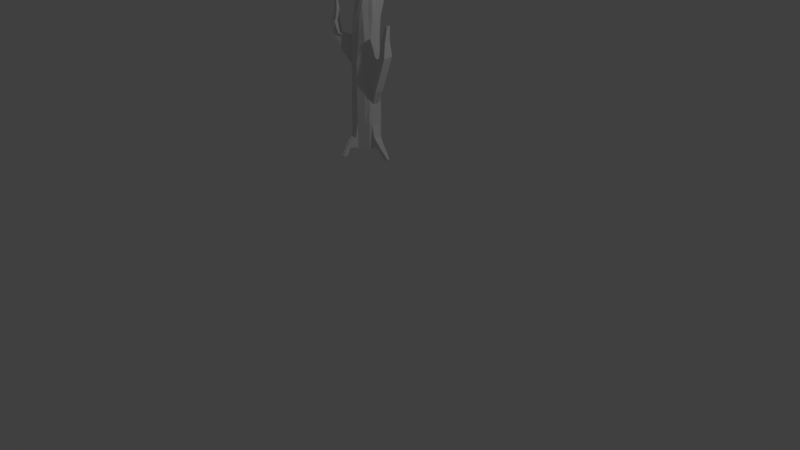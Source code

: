 # Source: Tree.blend  (saved by Blender 2.78.0; exported with 4.5.12 LTS)
import bpy
from mathutils import Matrix  # noqa: F401  (used for matrix-valued properties, if any)

bpy.ops.wm.read_factory_settings(use_empty=True)
scene = bpy.context.scene
scene.name = 'Scene'

# ---- collections
col_collection_1 = bpy.data.collections.new('Collection 1'); scene.collection.children.link(col_collection_1)

# ---- world
world_world = bpy.data.worlds.new('World'); scene.world = world_world
world_world.color = (0.05088, 0.05088, 0.05088)
world_world.use_sun_shadow = False
world_world.sun_shadow_jitter_overblur = 0.0
world_world.cycles.sampling_method = 'MANUAL'

# ---- cameras
cam_camera = bpy.data.cameras.new('Camera')
cam_camera.clip_end = 100.0
cam_camera.lens = 35.0
cam_camera.sensor_width = 32.0
cam_camera.sensor_height = 18.0
cam_camera.ortho_scale = 7.314
cam_camera.dof.focus_distance = 0.0
cam_camera.dof.aperture_fstop = 128.0

# ---- lights
light_lamp = bpy.data.lights.new('Lamp', 'POINT')
light_lamp.transmission_factor = 0.0
light_lamp.cutoff_distance = 30.0
light_lamp.energy = 100.0
light_lamp.shadow_buffer_clip_start = 1.001
light_lamp.shadow_soft_size = 0.1
light_lamp.shadow_maximum_resolution = 0.006
light_lamp.use_absolute_resolution = True

# ---- meshes
me_cylinder = bpy.data.meshes.new('Cylinder')
me_cylinder.from_pydata([(0.4249, 0.7667, 0.4605), (-0.01924, 0.8421, 0.4674), (0.7326, 0.5346, 0.4577), (0.8909, 0.3155, 0.4577), (0.837, -0.5226, 0.4577), (0.6035, -0.69, 0.4545), (0.3247, -2.108, 0.4454), (0.2008, -2.167, 0.445), (-0.6416, -0.6347, 0.4635), (-0.8544, -0.3081, 0.4638), (-0.8748, 0.1224, 0.4704), (2.001, -0.1471, 0.4311), (1.972, 0.003455, 0.4327), (0.8874, 0.2158, 0.6605), (0.8908, 0.2164, 0.5953), (0.8312, -0.4257, 0.6605), (0.8343, -0.4273, 0.5953), (2.195, 0.008577, 0.8338), (0.8719, 0.001813, 0.5953), (2.208, -0.2409, 0.832), (0.8531, -0.2128, 0.5953), (0.9748, 0.245, 0.7026), (0.9115, -0.4767, 0.7026), (1.985, 0.008592, 0.8305), (1.998, -0.2408, 0.8286), (1.379, 0.1999, 0.7196), (1.353, 0.159, 0.6372), (1.324, -0.4313, 0.7196), (1.304, -0.3917, 0.6372), (1.72, 0.2008, 0.747), (2.153, 0.2008, 0.7447), (1.711, -0.433, 0.7434), (2.144, -0.4332, 0.7411), (1.74, 0.07985, 0.7888), (2.09, 0.07983, 0.7907), (1.747, -0.312, 0.7858), (2.097, -0.3122, 0.7877), (0.4289, 0.7758, 0.7183), (-0.01863, 0.8521, 0.7114), (0.7435, 0.4971, 0.7183), (0.9825, 0.1193, 0.7313), (0.9374, -0.02585, 0.7321), (0.6228, -0.6544, 0.7213), (0.9254, -0.351, 0.7313), (0.238, -0.9534, 0.7213), (-0.2022, -0.9502, 0.7186), (-1.366, -1.154, 0.8907), (-1.436, -1.026, 0.8901), (-0.8853, 0.125, 0.708), (-0.6908, 0.5468, 0.7095), (-0.3894, 0.8139, 0.7095), (0.9156, -0.2058, 0.7321), (0.478, 0.7376, 0.7794), (-3.589e-09, 0.9748, 0.7743), (0.7185, 0.3984, 0.7832), (0.8451, 0.06459, 0.7832), (0.8308, -0.05263, 0.7832), (0.5993, -0.5835, 0.7832), (0.802, -0.2898, 0.7832), (0.2289, -0.7409, 0.7867), (-0.1812, -0.8433, 0.7834), (-1.268, -1.135, 0.8931), (-1.309, -1.008, 0.892), (-0.9677, 0.1175, 0.7743), (-0.6935, 0.4636, 0.7803), (-0.3708, 0.7495, 0.7803), (0.8163, -0.1725, 0.7832), (-0.8429, -0.18, 0.7073), (-0.5036, -0.6142, 0.7009), (-0.8464, -0.2453, 0.7835), (-0.5413, -0.6477, 0.7802), (-1.658, -0.8315, 0.7851), (-1.436, -1.4, 0.7851), (-1.222, -0.767, 0.7937), (-1.055, -1.251, 0.796), (-1.765, -0.8457, 0.8127), (-1.585, -1.288, 0.8188), (-1.419, -0.7768, 0.8228), (-1.281, -1.232, 0.8309), (-1.554, -0.9651, 0.8552), (-1.406, -1.237, 0.8565), (-1.263, -0.9165, 0.8607), (-1.17, -1.202, 0.8631), (-1.171, -1.277, 0.7911), (-1.287, -1.303, 0.7861), (-1.382, -1.255, 0.8265), (-1.483, -1.278, 0.8221), (-1.442, -1.308, 0.7952), (-1.513, -1.305, 0.8065), (-1.204, -1.235, 0.8198), (-1.127, -1.237, 0.8087), (-0.9719, -1.539, 0.8659), (-0.917, -1.574, 0.8607), (-1.028, -1.577, 0.8631), (-0.974, -1.612, 0.8578), (-1.276, -1.306, 0.8257), (-1.148, -1.251, 0.801), (-1.392, -1.356, 0.8199), (-1.338, -1.322, 0.7959), (-1.088, -1.531, 0.8437), (-0.9024, -1.646, 0.8377), (-1.18, -1.573, 0.8372), (-1.052, -1.697, 0.8302), (0.4738, 0.7297, 0.8414), (-0.1929, 2.729, 0.9478), (0.7055, 0.2588, 0.8429), (0.8019, 0.04977, 0.8405), (0.7904, -0.04528, 0.8405), (0.4415, -0.5447, 0.8423), (0.6063, -0.2608, 0.8449), (0.2416, -0.6633, 0.8439), (-0.01179, -0.7435, 0.8478), (-0.3721, -0.6153, 0.8467), (-0.5373, -0.3192, 0.8499), (-0.8583, 0.0944, 0.8525), (-0.6695, 0.4182, 0.8316), (-0.3117, 2.739, 0.9486), (0.7693, -0.1148, 0.8429), (0.3677, 0.6622, 0.8833), (-0.1905, 2.651, 0.9508), (0.6772, 0.2932, 0.8769), (0.744, 0.08628, 0.88), (0.7326, -0.007539, 0.88), (0.3537, -0.5509, 0.877), (0.56, -0.2595, 0.8737), (0.1439, -0.6387, 0.8739), (-0.1244, -0.6382, 0.8739), (-0.3195, -0.5491, 0.8767), (-0.508, -0.2939, 0.8741), (-0.7034, 0.08573, 0.875), (-0.6071, 0.3982, 0.8788), (-0.3089, 2.661, 0.9516), (0.7405, -0.07807, 0.8769), (0.05077, 1.242, 0.836), (-0.4966, 1.027, 0.8425), (0.05795, 0.8627, 0.9003), (-0.4508, 0.8351, 0.8952), (-0.2132, 1.716, 0.8678), (-0.07228, 1.315, 0.893), (-0.3801, 1.94, 0.9108), (-0.2459, 1.685, 0.9207), (-0.204, 2.201, 0.9313), (-0.3618, 2.218, 0.9328), (-0.1995, 2.052, 0.937), (-0.3564, 2.069, 0.9349), (-1.331, 1.67, 0.9322), (-1.345, 1.757, 0.9298), (-1.264, 1.678, 0.9345), (-1.25, 1.748, 0.9339), (-0.6812, 1.411, 0.8963), (-0.7614, 1.699, 0.8696), (-0.5422, 1.675, 0.9113), (-0.5478, 1.973, 0.9053), (-0.9234, 1.533, 0.8881), (-0.9501, 1.763, 0.8787), (-0.8302, 1.67, 0.9026), (-0.8338, 1.872, 0.8993), (-1.239, 1.6, 0.9024), (-1.268, 1.766, 0.8961), (-1.152, 1.668, 0.9103), (-1.152, 1.814, 0.9084), (-1.346, 1.658, 0.9217), (-1.364, 1.76, 0.9187), (-1.271, 1.674, 0.9248), (-1.259, 1.758, 0.924), (0.2734, 0.6325, 0.9535), (0.05058, 0.6874, 0.9535), (0.4452, 0.4803, 0.9535), (0.5266, 0.2657, 0.9535), (0.5176, 0.1916, 0.9535), (0.3787, -0.1555, 0.9511), (0.4989, 0.03789, 0.9535), (0.02823, -1.265, 1.051), (-0.02397, -1.282, 1.049), (-0.2871, -0.153, 0.9512), (-0.4005, 0.04349, 0.9538), (-0.4254, 0.2657, 0.9535), (-0.344, 0.4803, 0.9535), (-0.1723, 0.6325, 0.9535), (0.5079, 0.112, 0.9535), (0.2395, 0.6171, 1.011), (0.06068, 0.6612, 1.011), (0.3774, 0.495, 1.011), (0.4427, 0.3228, 1.011), (0.4355, 0.2639, 1.011), (0.3182, 0.001605, 1.014), (0.4205, 0.1399, 1.011), (-0.03499, -1.245, 1.054), (-0.06078, -1.254, 1.053), (-0.2023, 0.001065, 1.013), (-0.3013, 0.1444, 1.011), (-0.3213, 0.3227, 1.011), (-0.256, 0.495, 1.011), (-0.1181, 0.6171, 1.011), (0.4276, 0.1988, 1.011), (0.1006, 0.549, 1.054), (-0.01571, 0.5777, 1.054), (0.1902, 0.4696, 1.054), (0.2327, 0.3576, 1.054), (0.2281, 0.3198, 1.054), (0.1502, 0.1401, 1.054), (0.2183, 0.2387, 1.054), (0.04418, 0.08448, 1.054), (-0.07569, 0.08448, 1.054), (-0.1864, 0.141, 1.053), (-0.2512, 0.2415, 1.054), (-0.2642, 0.3575, 1.054), (-0.2217, 0.4696, 1.054), (-0.132, 0.549, 1.054), (0.2229, 0.2765, 1.054), (-0.07527, 0.3153, 1.124), (-0.09558, 0.3203, 1.124), (-0.05961, 0.3015, 1.124), (-0.0522, 0.2819, 1.124), (-0.05288, 0.2763, 1.124), (-0.0666, 0.2439, 1.124), (-0.05472, 0.2611, 1.124), (-0.08512, 0.2342, 1.124), (-0.1061, 0.2342, 1.124), (-0.1255, 0.2441, 1.124), (-0.1367, 0.2615, 1.124), (-0.139, 0.2818, 1.124), (-0.1315, 0.3015, 1.124), (-0.1159, 0.3153, 1.124), (-0.05403, 0.2668, 1.124), (-0.1661, -0.2482, 0.944), (0.1709, -0.2506, 0.9436), (-0.04602, -0.05544, 1.022), (0.1748, -0.05418, 1.022), (-0.1506, -0.4157, 0.9844), (0.2822, -0.4151, 0.9843), (-0.07274, -0.1949, 1.008), (0.1566, -0.192, 1.008), (-0.05116, -0.5993, 1.008), (0.2624, -0.5431, 1.01), (-0.07913, -0.3765, 1.022), (0.09388, -0.3424, 1.023), (-0.0495, -0.7847, 1.028), (0.1438, -0.6989, 1.031), (-0.1412, -0.6339, 1.038), (-0.03535, -0.5843, 1.039), (-0.01502, -0.9751, 1.04), (0.0817, -0.8903, 1.043), (-0.1035, -0.8742, 1.046), (-0.05328, -0.8279, 1.047), (-0.04429, 0.423, 1.093), (-0.104, 0.4378, 1.093), (0.001747, 0.3823, 1.093), (0.02356, 0.3247, 1.093), (0.0213, 0.3062, 1.093), (-0.01879, 0.2131, 1.093), (0.01614, 0.2637, 1.093), (-0.07325, 0.1845, 1.093), (-0.1349, 0.1845, 1.093), (-0.1917, 0.2136, 1.092), (-0.2249, 0.2651, 1.093), (-0.2316, 0.3247, 1.093), (-0.2097, 0.3823, 1.093), (-0.1637, 0.423, 1.093), (0.0184, 0.2823, 1.093), (0.4331, 0.7839, 0.5414), (-0.01863, 0.8606, 0.5483), (0.7493, 0.5461, 0.5444), (0.911, 0.3201, 0.5444), (2.081, -0.007279, 0.4398), (0.6183, -0.7035, 0.5413), (0.8561, -0.5356, 0.5444), (0.3436, -2.246, 0.4522), (0.2183, -2.305, 0.4518), (-0.655, -0.6478, 0.5443), (-0.8725, -0.314, 0.5446), (-0.8933, 0.126, 0.5513), (2.115, -0.1574, 0.4375), (-1.849, 2.274, 0.4617), (-2.041, 2.103, 0.4632), (-1.814, 2.192, 0.4497), (-1.97, 2.019, 0.4518), (-0.35, 0.9584, 0.5535), (-0.7569, 0.5979, 0.5535), (-0.454, 0.9298, 0.4734), (-0.7332, 0.6203, 0.4762), (-0.4729, 1.052, 0.512), (-0.8525, 0.7625, 0.5134), (-0.513, 1.064, 0.4789), (-0.8232, 0.7574, 0.4806), (-0.8254, 1.47, 0.5023), (-1.205, 1.181, 0.5037), (-0.8655, 1.483, 0.4789), (-1.176, 1.176, 0.4806), (-1.56, 1.968, 0.4828), (-1.823, 1.768, 0.4838), (-1.556, 1.944, 0.4665), (-1.771, 1.731, 0.4677), (-0.2044, -0.9591, 0.541), (0.2403, -0.9626, 0.5384), (-0.1986, -0.9408, 0.4602), (0.2341, -0.9442, 0.4577), (-0.1748, -1.112, 0.4978), (0.2106, -1.115, 0.4956), (-0.1729, -1.106, 0.4674), (0.2085, -1.109, 0.4652), (-0.08482, -1.589, 0.4837), (0.1828, -1.591, 0.4825), (-0.08378, -1.586, 0.4693), (0.1817, -1.587, 0.4681), (0.1773, -2.089, 0.4633), (0.3621, -2.039, 0.4625), (0.1826, -2.001, 0.4509), (0.3654, -1.951, 0.4502), (0.9287, -0.3582, 0.5334), (0.9457, 0.1413, 0.5334), (0.9105, -0.3503, 0.4606), (0.9275, 0.1491, 0.4606), (1.107, -0.3732, 0.4982), (1.141, 0.1431, 0.4971), (1.08, -0.3028, 0.4669), (1.095, 0.1114, 0.4668), (1.624, -0.2836, 0.4667), (1.566, 0.06385, 0.4692), (1.476, -0.2696, 0.454), (1.435, 0.07455, 0.4553), (1.853, -0.2233, 0.4533), (1.805, 0.05913, 0.4553), (1.732, -0.2119, 0.4393), (1.699, 0.06783, 0.4403)], [], [(38, 37, 260, 261), (37, 39, 262, 260), (263, 262, 14), (20, 16, 266, 309), (43, 42, 15, 22), (42, 44, 294, 265), (44, 45, 293, 294), (45, 68, 269, 293), (68, 67, 270, 269), (67, 48, 271, 270), (48, 49, 278, 271), (49, 50, 277, 278), (50, 38, 261, 277), (16, 265, 266), (42, 265, 16, 15), (14, 18, 310, 263), (18, 20, 309, 310), (21, 25, 26, 13), (13, 26, 18, 14), (23, 24, 19, 17), (26, 28, 20, 18), (27, 22, 15, 28), (28, 15, 16, 20), (39, 40, 21, 13), (262, 39, 13, 14), (51, 43, 22, 27), (41, 51, 27, 25), (40, 41, 25, 21), (29, 30, 26, 25), (32, 31, 27, 28), (30, 32, 28, 26), (31, 29, 25, 27), (33, 34, 30, 29), (36, 35, 31, 32), (34, 36, 32, 30), (35, 33, 29, 31), (23, 17, 34, 33), (19, 24, 35, 36), (17, 19, 36, 34), (24, 23, 33, 35), (53, 52, 37, 38), (52, 54, 39, 37), (54, 55, 40, 39), (55, 56, 41, 40), (58, 57, 42, 43), (57, 59, 44, 42), (59, 60, 45, 44), (60, 70, 68, 45), (61, 62, 47, 46), (69, 63, 48, 67), (63, 64, 49, 48), (64, 65, 50, 49), (65, 53, 38, 50), (66, 58, 43, 51), (56, 66, 51, 41), (133, 103, 52, 53), (103, 105, 54, 52), (105, 106, 55, 54), (106, 107, 56, 55), (109, 108, 57, 58), (108, 110, 59, 57), (110, 111, 60, 59), (111, 112, 70, 60), (112, 113, 69, 70), (113, 114, 63, 69), (114, 115, 64, 63), (115, 134, 65, 64), (134, 133, 53, 65), (117, 109, 58, 66), (107, 117, 66, 56), (72, 71, 67, 68), (73, 74, 70, 69), (74, 83, 84, 72, 68, 70), (71, 73, 69, 67), (76, 75, 71, 72, 87, 88), (77, 78, 89, 90, 74, 73), (98, 87, 72, 84), (75, 77, 73, 71), (80, 79, 75, 76), (81, 82, 78, 77), (82, 80, 76, 86, 85, 78), (79, 81, 77, 75), (46, 47, 79, 80), (62, 61, 82, 81), (61, 46, 80, 82), (47, 62, 81, 79), (90, 96, 83, 74), (96, 98, 84, 83), (78, 85, 95, 89), (89, 95, 96, 90), (85, 86, 97, 95), (91, 93, 94, 92), (86, 76, 88, 97), (97, 88, 87, 98), (99, 100, 96, 95), (102, 101, 97, 98), (101, 99, 95, 97), (100, 102, 98, 96), (91, 92, 100, 99), (94, 93, 101, 102), (93, 91, 99, 101), (92, 94, 102, 100), (0, 2, 3, 312, 311, 4, 5, 296, 295, 8, 9, 10, 280, 279, 1), (135, 118, 103, 133), (118, 120, 105, 103), (120, 121, 106, 105), (121, 122, 107, 106), (124, 123, 108, 109), (123, 125, 110, 108), (125, 126, 111, 110), (126, 127, 112, 111), (127, 128, 113, 112), (128, 129, 114, 113), (129, 130, 115, 114), (115, 130, 136, 134), (131, 119, 104, 116), (132, 124, 109, 117), (122, 132, 117, 107), (166, 165, 118, 135), (165, 167, 120, 118), (167, 168, 121, 120), (168, 169, 122, 121), (171, 170, 123, 124), (170, 226, 125, 123), (226, 225, 126, 125), (225, 174, 127, 126), (174, 175, 128, 127), (175, 176, 129, 128), (176, 177, 130, 129), (177, 178, 136, 130), (178, 166, 135, 136), (179, 171, 124, 132), (169, 179, 132, 122), (150, 137, 133, 134), (138, 149, 136, 135), (137, 138, 135, 133), (149, 150, 134, 136), (152, 139, 137, 150), (140, 151, 149, 138), (139, 140, 138, 137), (142, 141, 139, 152), (143, 144, 151, 140), (141, 143, 140, 139), (144, 142, 152, 151), (116, 104, 141, 142), (119, 131, 144, 143), (104, 119, 143, 141), (131, 116, 142, 144), (146, 145, 147, 148), (153, 154, 150, 149), (156, 155, 151, 152), (154, 156, 152, 150), (155, 153, 149, 151), (157, 158, 154, 153), (160, 159, 155, 156), (158, 160, 156, 154), (159, 157, 153, 155), (161, 162, 158, 157), (164, 163, 159, 160), (162, 164, 160, 158), (163, 161, 157, 159), (145, 146, 162, 161), (148, 147, 163, 164), (146, 148, 164, 162), (147, 145, 161, 163), (181, 180, 165, 166), (180, 182, 167, 165), (182, 183, 168, 167), (183, 184, 169, 168), (186, 185, 170, 171), (185, 228, 226, 170), (187, 188, 173, 172), (227, 189, 174, 225), (189, 190, 175, 174), (190, 191, 176, 175), (191, 192, 177, 176), (192, 193, 178, 177), (193, 181, 166, 178), (194, 186, 171, 179), (184, 194, 179, 169), (196, 195, 180, 181), (195, 197, 182, 180), (197, 198, 183, 182), (198, 199, 184, 183), (201, 200, 185, 186), (200, 202, 228, 185), (202, 203, 227, 228), (203, 204, 189, 227), (204, 205, 190, 189), (205, 206, 191, 190), (206, 207, 192, 191), (207, 208, 193, 192), (208, 196, 181, 193), (209, 201, 186, 194), (199, 209, 194, 184), (246, 245, 195, 196), (245, 247, 197, 195), (247, 248, 198, 197), (248, 249, 199, 198), (251, 250, 200, 201), (250, 252, 202, 200), (252, 253, 203, 202), (253, 254, 204, 203), (254, 255, 205, 204), (255, 256, 206, 205), (256, 257, 207, 206), (257, 258, 208, 207), (258, 246, 196, 208), (259, 251, 201, 209), (249, 259, 209, 199), (210, 211, 223, 222, 221, 220, 219, 218, 217, 215, 216, 224, 214, 213, 212), (230, 229, 225, 226), (231, 232, 228, 227), (232, 230, 226, 228), (229, 231, 227, 225), (234, 233, 229, 230), (235, 236, 232, 231), (236, 234, 230, 232), (233, 235, 231, 229), (238, 237, 233, 234), (239, 240, 236, 235), (240, 238, 234, 236), (237, 239, 235, 233), (242, 241, 237, 238), (243, 244, 240, 239), (244, 242, 238, 240), (241, 243, 239, 237), (172, 173, 241, 242), (188, 187, 244, 243), (187, 172, 242, 244), (173, 188, 243, 241), (211, 210, 245, 246), (210, 212, 247, 245), (212, 213, 248, 247), (213, 214, 249, 248), (216, 215, 250, 251), (215, 217, 252, 250), (217, 218, 253, 252), (218, 219, 254, 253), (219, 220, 255, 254), (220, 221, 256, 255), (221, 222, 257, 256), (222, 223, 258, 257), (223, 211, 246, 258), (224, 216, 251, 259), (214, 224, 259, 249), (0, 1, 261, 260), (2, 0, 260, 262), (3, 2, 262, 263), (312, 3, 263, 310), (5, 4, 266, 265), (296, 5, 265, 294), (7, 6, 267, 268), (8, 295, 293, 269), (9, 8, 269, 270), (10, 9, 270, 271), (280, 10, 271, 278), (1, 279, 277, 261), (4, 311, 309, 266), (11, 12, 264, 272), (274, 273, 275, 276), (281, 282, 278, 277), (284, 283, 279, 280), (282, 284, 280, 278), (283, 281, 277, 279), (285, 286, 282, 281), (288, 287, 283, 284), (286, 288, 284, 282), (287, 285, 281, 283), (289, 290, 286, 285), (292, 291, 287, 288), (290, 292, 288, 286), (291, 289, 285, 287), (273, 274, 290, 289), (276, 275, 291, 292), (274, 276, 292, 290), (275, 273, 289, 291), (297, 298, 294, 293), (300, 299, 295, 296), (298, 300, 296, 294), (299, 297, 293, 295), (301, 302, 298, 297), (304, 303, 299, 300), (302, 304, 300, 298), (303, 301, 297, 299), (305, 306, 302, 301), (308, 307, 303, 304), (306, 308, 304, 302), (307, 305, 301, 303), (268, 267, 306, 305), (6, 7, 307, 308), (267, 6, 308, 306), (7, 268, 305, 307), (313, 314, 310, 309), (316, 315, 311, 312), (314, 316, 312, 310), (315, 313, 309, 311), (317, 318, 314, 313), (320, 319, 315, 316), (318, 320, 316, 314), (319, 317, 313, 315), (321, 322, 318, 317), (324, 323, 319, 320), (322, 324, 320, 318), (323, 321, 317, 319), (272, 264, 322, 321), (12, 11, 323, 324), (264, 12, 324, 322), (11, 272, 321, 323)])
me_cylinder.use_remesh_preserve_volume = False
me_cylinder.use_remesh_preserve_attributes = False
me_cylinder.use_mirror_vertex_groups = False
me_cylinder.update()

# ---- objects
ob_cylinder = bpy.data.objects.new('Cylinder', me_cylinder)
ob_lamp = bpy.data.objects.new('Lamp', light_lamp)
ob_camera = bpy.data.objects.new('Camera', cam_camera)

# ---- transforms, parenting, visibility, modifiers, constraints
ob_cylinder.location = (0.0, 0.0, -0.3422)
ob_cylinder.scale = (0.1889, 0.1889, 4.032)
ob_cylinder.lineart.crease_threshold = 0.0
ob_lamp.location = (4.076, 1.005, 5.904)
ob_lamp.rotation_euler = (0.6503, 0.05522, 1.866)
ob_lamp.lock_rotations_4d = False
ob_lamp.empty_display_type = 'ARROWS'
ob_lamp.color = (0.0, 0.0, 0.0, 0.0)
ob_lamp.lineart.crease_threshold = 0.0
ob_camera.location = (7.481, -6.508, 5.344)
ob_camera.rotation_euler = (1.109, 0.0, 0.8149)
ob_camera.lock_rotations_4d = False
ob_camera.empty_display_type = 'ARROWS'
ob_camera.color = (0.0, 0.0, 0.0, 0.0)
ob_camera.display_type = 'WIRE'
ob_camera.lineart.crease_threshold = 0.0

# ---- collection membership
col_collection_1.objects.link(ob_cylinder)
col_collection_1.objects.link(ob_lamp)
col_collection_1.objects.link(ob_camera)

# ---- scene / render settings (as saved in the file)
scene.camera = ob_camera
scene.frame_start = 1; scene.frame_end = 250; scene.frame_set(1)
scene.render.engine = 'BLENDER_EEVEE_NEXT'
scene.render.resolution_percentage = 50
scene.render.dither_intensity = 0.0
scene.cycles.use_denoising = False
scene.cycles.samples = 128
scene.cycles.sampling_pattern = 'TABULATED_SOBOL'
scene.cycles.light_sampling_threshold = 0.0
scene.cycles.use_adaptive_sampling = False
scene.cycles.use_light_tree = False
scene.cycles.blur_glossy = 0.0
scene.cycles.sample_clamp_indirect = 0.0
scene.view_settings.view_transform = 'Standard'
bpy.context.view_layer.update()
